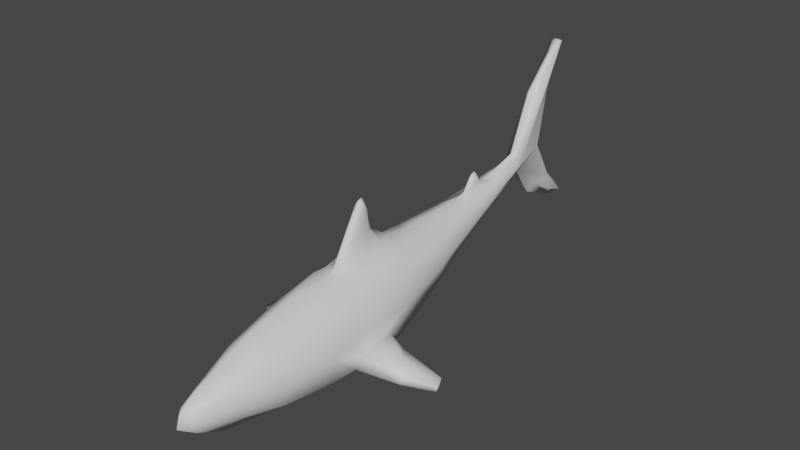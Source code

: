 # Source: tiburon.blend  (saved by Blender 3.6.11; exported with 4.5.12 LTS)
import bpy
from mathutils import Matrix  # noqa: F401  (used for matrix-valued properties, if any)

bpy.ops.wm.read_factory_settings(use_empty=True)
scene = bpy.context.scene
scene.name = 'Scene'

# ---- collections
col_collection = bpy.data.collections.new('Collection'); scene.collection.children.link(col_collection)

# ---- materials (node trees are filled in below, after node groups)
mat_tiburon = bpy.data.materials.new('tiburon')
mat_tiburon.use_transparent_shadow = False

# ---- material node trees
mat_tiburon.use_nodes = True; mat_tiburon.node_tree.nodes.clear()
_N = mat_tiburon.node_tree.nodes; _L = mat_tiburon.node_tree.links
n0 = _N.new('ShaderNodeBsdfPrincipled'); n0.name = 'Principled BSDF'; n0.location = (10, 300)
n0.distribution = 'GGX'
n0.subsurface_method = 'RANDOM_WALK_SKIN'
n0.inputs[3].default_value = 1.45
n0.inputs[27].default_value = (0.0, 0.0, 0.0, 1.0)
n0.inputs[28].default_value = 1.0
n1 = _N.new('ShaderNodeOutputMaterial'); n1.name = 'Material Output'; n1.location = (300, 300)
_L.new(n0.outputs[0], n1.inputs[0])
n1.is_active_output = True

# ---- world
world_world = bpy.data.worlds.new('World'); scene.world = world_world
world_world.use_nodes = True; world_world.node_tree.nodes.clear()
_N = world_world.node_tree.nodes; _L = world_world.node_tree.links
n0 = _N.new('ShaderNodeOutputWorld'); n0.name = 'World Output'; n0.location = (300, 300)
n1 = _N.new('ShaderNodeBackground'); n1.name = 'Background'; n1.location = (10, 300)
n1.inputs[0].default_value = (0.05088, 0.05088, 0.05088, 1.0)
_L.new(n1.outputs[0], n0.inputs[0])
n0.is_active_output = True
world_world.color = (0.05088, 0.05088, 0.05088)
world_world.use_sun_shadow = False
world_world.sun_shadow_jitter_overblur = 0.0

# ---- meshes
me_cube_003 = bpy.data.meshes.new('Cube.003')
me_cube_003.from_pydata([(0.08128, -1.894, 0.3748), (0.07786, -1.889, 0.5158), (0.04121, 2.028, 1.009), (0.04229, 2.025, 1.133), (0.3432, -0.1363, 0.3389), (0.2156, 0.6644, 0.4961), (0.05098, 0.1389, 1.03), (0.06765, -0.08699, 1.019), (0.04886, -0.2948, 1.004), (0.0, 2.024, 0.9843), (0.0, 2.003, 1.184), (0.0, -1.894, 0.3457), (0.0, -1.971, 0.5278), (0.0, 0.254, 1.035), (0.0, -0.3913, 0.9963), (0.0, 0.7526, 0.4401), (0.0, 2.582, 2.031), (0.03814, 2.53, 1.959), (0.0, 2.654, 2.094), (0.05293, 2.644, 2.092), (0.0, 2.67, 0.5295), (0.0, 2.833, 0.5421), (0.0477, 2.602, 0.6189), (0.03969, 2.805, 0.5453), (0.239, -1.178, 0.2866), (0.0, -1.322, 0.8392), (0.09545, 1.654, 0.8732), (0.02788, 1.478, 1.038), (0.0, 1.612, 0.8059), (0.0, 1.612, 1.074), (0.0001839, 2.294, 0.6856), (0.04829, 2.341, 0.774), (0.04524, 2.557, 0.7817), (0.0, 2.612, 0.8052), (-0.0002487, 2.553, 1.721), (0.04471, 2.452, 1.695), (0.08463, 2.332, 1.661), (0.0, 2.222, 1.69), (0.2307, 0.6452, 0.9074), (0.3578, -0.55, 0.3197), (0.0, 0.6876, 1.018), (0.0, -0.8555, 0.9549), (0.0, -0.04584, 1.489), (0.0352, -0.05775, 1.426), (0.0, -0.08365, 1.481), (0.0, -0.009882, 1.43), (0.1468, -1.576, 0.338), (0.0, -1.577, 0.1709), (0.0352, -0.02622, 1.389), (0.0352, -0.08434, 1.432), (0.05223, -0.1028, 1.204), (0.0, -0.2575, 1.223), (0.04108, -0.1949, 1.215), (0.0, -1.632, 0.7124), (0.0, 0.05658, 1.197), (0.0407, -0.00892, 1.199), (0.1494, -1.634, 0.5715), (0.3114, 0.05064, 0.8616), (0.2818, -0.7963, 0.7533), (0.0, 0.0, 0.1197), (0.2341, -1.276, 0.6603), (0.0, -1.199, 0.1008), (0.02857, 1.305, 1.01), (0.0, 1.174, 0.6337), (0.0, 1.283, 1.051), (0.1479, 1.116, 0.6831), (0.08036, 2.012, 1.056), (0.09535, -1.869, 0.4351), (0.2752, 0.6493, 0.7037), (0.3784, -0.1539, 0.454), (0.0, -2.003, 0.4244), (0.2935, -1.229, 0.4751), (0.1247, 1.647, 0.9617), (0.1809, -1.598, 0.4521), (0.3908, -0.5158, 0.4274), (0.1958, 1.116, 0.8115), (0.0, -0.6543, 0.04501), (0.0, -1.851, 0.6187), (0.0, -0.5687, 0.9607), (0.1852, -0.4111, 0.9196), (0.09184, 1.662, 1.043), (0.0, 1.511, 1.078), (0.1515, 1.112, 0.9521), (0.0, 1.181, 1.027), (0.0, 1.45, 1.176), (0.0, 1.38, 1.181), (0.02746, 1.449, 1.136), (0.02657, 1.378, 1.126), (0.1185, 1.385, 0.7794), (0.1188, 1.389, 0.9913), (0.0, 1.393, 0.7198), (0.1582, 1.382, 0.8864), (0.03359, 1.392, 1.017), (0.0, 1.415, 1.199), (0.02701, 1.414, 1.151), (0.3687, 0.07326, 0.6168), (0.2888, 0.08264, 0.2927), (0.3434, -0.7709, 0.5063), (0.2841, -0.7273, 0.256), (0.5166, -0.1545, 0.3714), (0.5136, -0.1359, 0.2835), (0.7153, -0.4166, 0.3443), (0.7104, -0.4345, 0.2738), (0.7848, -0.1321, 0.2659), (0.7751, -0.1136, 0.2264), (0.9367, -0.2633, 0.2555), (0.9254, -0.2654, 0.2147), (0.3009, -0.3906, 0.7716), (0.3751, -0.3874, 0.6158), (0.2014, -0.3943, 0.2099), (0.0, -0.3887, 0.05559), (0.4075, -0.3447, 0.4883), (0.3432, -0.3524, 0.2781), (0.6274, -0.2988, 0.4), (0.6206, -0.2999, 0.2366), (0.9014, -0.1725, 0.2817), (0.8835, -0.1664, 0.2015), (0.0, 0.4575, 0.9987), (0.1742, -0.02826, 0.9528), (0.1378, 0.2823, 0.9777), (0.0, -0.4643, 0.9694), (0.1215, -0.322, 0.9593), (0.0399, 2.357, 1.146), (0.0, 2.427, 1.162), (-0.08128, -1.894, 0.3748), (-0.07786, -1.889, 0.5158), (-0.04121, 2.028, 1.009), (-0.04229, 2.025, 1.133), (-0.3432, -0.1363, 0.3389), (-0.2156, 0.6644, 0.4961), (-0.05098, 0.1389, 1.03), (-0.06765, -0.08699, 1.019), (-0.04886, -0.2948, 1.004), (-0.03814, 2.53, 1.959), (-0.05293, 2.644, 2.092), (-0.0477, 2.602, 0.6189), (-0.03969, 2.805, 0.5453), (-0.239, -1.178, 0.2866), (-0.09545, 1.654, 0.8732), (-0.02788, 1.478, 1.038), (-0.0001839, 2.294, 0.6856), (-0.04829, 2.341, 0.774), (-0.04524, 2.557, 0.7817), (0.0002487, 2.553, 1.721), (-0.04471, 2.452, 1.695), (-0.08463, 2.332, 1.661), (-0.2307, 0.6452, 0.9074), (-0.3578, -0.55, 0.3197), (-0.0352, -0.05775, 1.426), (-0.1468, -1.576, 0.338), (-0.0352, -0.02622, 1.389), (-0.0352, -0.08434, 1.432), (-0.05223, -0.1028, 1.204), (-0.04108, -0.1949, 1.215), (-0.0407, -0.00892, 1.199), (-0.1494, -1.634, 0.5715), (-0.3114, 0.05064, 0.8616), (-0.2818, -0.7963, 0.7533), (-0.2341, -1.276, 0.6603), (-0.02857, 1.305, 1.01), (-0.1479, 1.116, 0.6831), (-0.08036, 2.012, 1.056), (-0.09535, -1.869, 0.4351), (-0.2752, 0.6493, 0.7037), (-0.3784, -0.1539, 0.454), (-0.2935, -1.229, 0.4751), (-0.1247, 1.647, 0.9617), (-0.1809, -1.598, 0.4521), (-0.3908, -0.5158, 0.4274), (-0.1958, 1.116, 0.8115), (-0.1852, -0.4111, 0.9196), (-0.09184, 1.662, 1.043), (-0.1515, 1.112, 0.9521), (-0.02746, 1.449, 1.136), (-0.02657, 1.378, 1.126), (-0.1185, 1.385, 0.7794), (-0.1188, 1.389, 0.9913), (-0.1582, 1.382, 0.8864), (-0.03359, 1.392, 1.017), (-0.02701, 1.414, 1.151), (-0.3687, 0.07326, 0.6168), (-0.2888, 0.08264, 0.2927), (-0.3434, -0.7709, 0.5063), (-0.2841, -0.7273, 0.256), (-0.5166, -0.1545, 0.3714), (-0.5136, -0.1359, 0.2835), (-0.7153, -0.4166, 0.3443), (-0.7104, -0.4345, 0.2738), (-0.7848, -0.1321, 0.2659), (-0.7751, -0.1136, 0.2264), (-0.9367, -0.2633, 0.2555), (-0.9254, -0.2654, 0.2147), (-0.3009, -0.3906, 0.7716), (-0.3751, -0.3874, 0.6158), (-0.2014, -0.3943, 0.2099), (-0.4075, -0.3447, 0.4883), (-0.3432, -0.3524, 0.2781), (-0.6274, -0.2988, 0.4), (-0.6206, -0.2999, 0.2366), (-0.9014, -0.1725, 0.2817), (-0.8835, -0.1664, 0.2015), (-0.1742, -0.02826, 0.9528), (-0.1378, 0.2823, 0.9777), (-0.1215, -0.322, 0.9593), (-0.0399, 2.357, 1.146)], [], [(36, 35, 19, 17), (73, 56, 1, 67), (47, 46, 0, 11), (63, 65, 5, 15), (15, 5, 96, 59), (75, 82, 38, 68), (68, 38, 57, 95), (3, 66, 122, 35, 36), (31, 30, 20, 22), (79, 58, 107), (51, 52, 49, 44), (82, 83, 40, 38), (1, 77, 12), (67, 1, 12, 70), (16, 17, 19, 18), (37, 36, 17, 16), (35, 34, 18, 19), (22, 20, 21, 23), (33, 32, 23, 21), (32, 31, 22, 23), (58, 41, 25, 60), (3, 10, 29, 80), (66, 3, 80, 72), (9, 2, 26, 28), (32, 33, 123, 122), (2, 9, 30, 31), (10, 3, 36, 37), (66, 2, 31, 32, 122), (117, 119, 38, 40), (52, 50, 43, 49), (48, 45, 42, 43), (55, 54, 45, 48), (50, 55, 48, 43), (71, 60, 56, 73), (7, 6, 55, 50), (6, 13, 54, 55), (14, 8, 52, 51), (43, 42, 44, 49), (61, 24, 46, 47), (60, 25, 53, 56), (111, 74, 101, 113), (24, 98, 97, 71), (107, 58, 97, 108), (64, 62, 87, 85), (91, 89, 82, 75), (90, 88, 65, 63), (88, 91, 75, 65), (24, 71, 73, 46), (2, 66, 72, 26), (0, 67, 70, 11), (5, 68, 95, 96), (65, 75, 68, 5), (46, 73, 67, 0), (60, 71, 97, 58), (76, 98, 24, 61), (109, 98, 76, 110), (56, 53, 77, 1), (99, 113, 115, 103), (8, 7, 50, 52), (121, 120, 78, 79), (121, 118, 7, 8), (81, 27, 80, 29), (92, 62, 82, 89), (62, 64, 83, 82), (94, 93, 85, 87), (27, 81, 84, 86), (92, 27, 86, 94), (62, 92, 94, 87), (86, 84, 93, 94), (27, 92, 89, 80), (26, 72, 91, 88), (28, 26, 88, 90), (72, 80, 89, 91), (69, 4, 96, 95), (39, 74, 97, 98), (111, 69, 95, 108), (112, 39, 98, 109), (114, 100, 104, 116), (4, 69, 99, 100), (112, 4, 100, 114), (74, 39, 102, 101), (116, 115, 105, 106), (101, 102, 106, 105), (113, 101, 105, 115), (100, 99, 103, 104), (79, 78, 41, 58), (104, 103, 115, 116), (39, 112, 114, 102), (102, 114, 116, 106), (4, 112, 109, 96), (74, 111, 108, 97), (96, 109, 110, 59), (57, 107, 108, 95), (69, 111, 113, 99), (119, 118, 57, 38), (112, 4, 39), (4, 69, 39), (6, 7, 118, 119), (13, 6, 119, 117), (8, 14, 120, 121), (79, 107, 57, 118, 121), (34, 35, 122, 123), (145, 133, 134, 144), (167, 162, 125, 155), (47, 11, 124, 149), (63, 15, 129, 160), (15, 59, 181, 129), (169, 163, 146, 172), (163, 180, 156, 146), (127, 145, 144, 204, 161), (141, 135, 20, 140), (170, 192, 157), (51, 44, 151, 153), (172, 146, 40, 83), (125, 12, 77), (162, 70, 12, 125), (16, 18, 134, 133), (37, 16, 133, 145), (144, 134, 18, 143), (135, 136, 21, 20), (33, 21, 136, 142), (142, 136, 135, 141), (157, 158, 25, 41), (127, 171, 29, 10), (161, 166, 171, 127), (9, 28, 138, 126), (142, 204, 123, 33), (126, 141, 140, 9), (10, 37, 145, 127), (161, 204, 142, 141, 126), (117, 40, 146, 202), (153, 151, 148, 152), (150, 148, 42, 45), (154, 150, 45, 54), (152, 148, 150, 154), (165, 167, 155, 158), (131, 152, 154, 130), (130, 154, 54, 13), (14, 51, 153, 132), (148, 151, 44, 42), (61, 47, 149, 137), (158, 155, 53, 25), (195, 197, 186, 168), (137, 165, 182, 183), (192, 193, 182, 157), (64, 85, 174, 159), (177, 169, 172, 176), (90, 63, 160, 175), (175, 160, 169, 177), (137, 149, 167, 165), (126, 138, 166, 161), (124, 11, 70, 162), (129, 181, 180, 163), (160, 129, 163, 169), (149, 124, 162, 167), (158, 157, 182, 165), (76, 61, 137, 183), (194, 110, 76, 183), (155, 125, 77, 53), (184, 188, 199, 197), (132, 153, 152, 131), (203, 170, 78, 120), (203, 132, 131, 201), (81, 29, 171, 139), (178, 176, 172, 159), (159, 172, 83, 64), (179, 174, 85, 93), (139, 173, 84, 81), (178, 179, 173, 139), (159, 174, 179, 178), (173, 179, 93, 84), (139, 171, 176, 178), (138, 175, 177, 166), (28, 90, 175, 138), (166, 177, 176, 171), (164, 180, 181, 128), (147, 183, 182, 168), (195, 193, 180, 164), (196, 194, 183, 147), (198, 200, 189, 185), (128, 185, 184, 164), (196, 198, 185, 128), (168, 186, 187, 147), (200, 191, 190, 199), (186, 190, 191, 187), (197, 199, 190, 186), (185, 189, 188, 184), (170, 157, 41, 78), (189, 200, 199, 188), (147, 187, 198, 196), (187, 191, 200, 198), (128, 181, 194, 196), (168, 182, 193, 195), (181, 59, 110, 194), (156, 180, 193, 192), (164, 184, 197, 195), (202, 146, 156, 201), (196, 147, 128), (128, 147, 164), (130, 202, 201, 131), (13, 117, 202, 130), (132, 203, 120, 14), (170, 203, 201, 156, 192), (143, 123, 204, 144)])
me_cube_003.polygons.foreach_set('use_smooth', [True] * 204)
_uv = me_cube_003.uv_layers.new(name='UVMap')
_uv.uv.foreach_set('vector', [0.1283, 0.8939, 0.1266, 0.9154, 0.08013, 0.9488, 0.08801, 0.9337, 0.2136, 0.1251, 0.1903, 0.1197, 0.1957, 0.07124, 0.2102, 0.07454, 0.2759, 0.1124, 0.2362, 0.1244, 0.2202, 0.0689, 0.2332, 0.05966, 0.2822, 0.6339, 0.254, 0.6197, 0.2684, 0.5283, 0.3073, 0.55, 0.3073, 0.55, 0.2684, 0.5283, 0.2817, 0.4188, 0.3424, 0.4029, 0.2281, 0.6238, 0.2006, 0.63, 0.191, 0.5403, 0.2289, 0.5321, 0.2289, 0.5321, 0.191, 0.5403, 0.1793, 0.4315, 0.2236, 0.4263, 0.2087, 0.8133, 0.2248, 0.8061, 0.2214, 0.8785, 0.1266, 0.9154, 0.1283, 0.8939, 0.2883, 0.865, 0.305, 0.8536, 0.3385, 0.9128, 0.3207, 0.9047, 0.145, 0.3483, 0.175, 0.2761, 0.1795, 0.3498, 0.07424, 0.3895, 0.08026, 0.402, 0.04763, 0.4279, 0.03677, 0.4287, 0.2006, 0.63, 0.1728, 0.6507, 0.1479, 0.5612, 0.191, 0.5403, 0.1957, 0.07124, 0.171, 0.07306, 0.1903, 0.05106, 0.2102, 0.07454, 0.1957, 0.07124, 0.1903, 0.05106, 0.2106, 0.04416, 0.07678, 0.9411, 0.08801, 0.9337, 0.08013, 0.9488, 0.07545, 0.9558, 0.1153, 0.874, 0.1283, 0.8939, 0.08801, 0.9337, 0.07678, 0.9411, 0.1266, 0.9154, 0.1253, 0.9394, 0.07545, 0.9558, 0.08013, 0.9488, 0.3207, 0.9047, 0.3385, 0.9128, 0.3357, 0.9368, 0.332, 0.9291, 0.2895, 0.9161, 0.2928, 0.9028, 0.332, 0.9291, 0.3357, 0.9368, 0.2928, 0.9028, 0.2883, 0.865, 0.3207, 0.9047, 0.332, 0.9291, 0.175, 0.2761, 0.111, 0.2639, 0.1292, 0.1746, 0.1821, 0.1882, 0.2087, 0.8133, 0.195, 0.8103, 0.1888, 0.7328, 0.2088, 0.7381, 0.2248, 0.8061, 0.2087, 0.8133, 0.2088, 0.7381, 0.2242, 0.7306, 0.2471, 0.8053, 0.2376, 0.8081, 0.2413, 0.7282, 0.2635, 0.7201, 0.2928, 0.9028, 0.2895, 0.9161, 0.2211, 0.8935, 0.2214, 0.8785, 0.2376, 0.8081, 0.2471, 0.8053, 0.305, 0.8536, 0.2883, 0.865, 0.195, 0.8103, 0.2087, 0.8133, 0.1283, 0.8939, 0.1153, 0.874, 0.2248, 0.8061, 0.2376, 0.8081, 0.2883, 0.865, 0.2928, 0.9028, 0.2214, 0.8785, 0.1375, 0.5197, 0.1525, 0.4813, 0.191, 0.5403, 0.1479, 0.5612, 0.08026, 0.402, 0.08587, 0.4186, 0.04897, 0.4323, 0.04763, 0.4279, 0.0559, 0.4367, 0.04781, 0.443, 0.03637, 0.4361, 0.04897, 0.4323, 0.0894, 0.4361, 0.09015, 0.4505, 0.04781, 0.443, 0.0559, 0.4367, 0.08587, 0.4186, 0.0894, 0.4361, 0.0559, 0.4367, 0.04897, 0.4323, 0.2172, 0.1947, 0.1821, 0.1882, 0.1903, 0.1197, 0.2136, 0.1251, 0.1216, 0.4148, 0.1264, 0.4599, 0.0894, 0.4361, 0.08587, 0.4186, 0.1264, 0.4599, 0.1249, 0.4841, 0.09015, 0.4505, 0.0894, 0.4361, 0.108, 0.3528, 0.1156, 0.3725, 0.08026, 0.402, 0.07424, 0.3895, 0.04897, 0.4323, 0.03637, 0.4361, 0.03677, 0.4287, 0.04763, 0.4279, 0.3058, 0.179, 0.2529, 0.1978, 0.2362, 0.1244, 0.2759, 0.1124, 0.1821, 0.1882, 0.1292, 0.1746, 0.1518, 0.1149, 0.1903, 0.1197, 0.7098, 0.1693, 0.6779, 0.1484, 0.7273, 0.1087, 0.739, 0.1337, 0.2529, 0.1978, 0.2689, 0.2777, 0.2214, 0.2765, 0.2172, 0.1947, 0.1795, 0.3498, 0.175, 0.2761, 0.2214, 0.2765, 0.2103, 0.3466, 0.174, 0.6702, 0.1842, 0.6722, 0.1687, 0.6921, 0.158, 0.6953, 0.2255, 0.6773, 0.205, 0.6841, 0.2006, 0.63, 0.2281, 0.6238, 0.2722, 0.6768, 0.2471, 0.6742, 0.254, 0.6197, 0.2822, 0.6339, 0.2471, 0.6742, 0.2255, 0.6773, 0.2281, 0.6238, 0.254, 0.6197, 0.2529, 0.1978, 0.2172, 0.1947, 0.2136, 0.1251, 0.2362, 0.1244, 0.2376, 0.8081, 0.2248, 0.8061, 0.2242, 0.7306, 0.2413, 0.7282, 0.2202, 0.0689, 0.2102, 0.07454, 0.2106, 0.04416, 0.2332, 0.05966, 0.2684, 0.5283, 0.2289, 0.5321, 0.2236, 0.4263, 0.2817, 0.4188, 0.254, 0.6197, 0.2281, 0.6238, 0.2289, 0.5321, 0.2684, 0.5283, 0.2362, 0.1244, 0.2136, 0.1251, 0.2102, 0.07454, 0.2202, 0.0689, 0.1821, 0.1882, 0.2172, 0.1947, 0.2214, 0.2765, 0.175, 0.2761, 0.3357, 0.2783, 0.2689, 0.2777, 0.2529, 0.1978, 0.3058, 0.179, 0.296, 0.3337, 0.2689, 0.2777, 0.3357, 0.2783, 0.3424, 0.3284, 0.1903, 0.1197, 0.1518, 0.1149, 0.171, 0.07306, 0.1957, 0.07124, 0.76, 0.1612, 0.739, 0.1337, 0.7691, 0.09356, 0.7784, 0.1094, 0.1156, 0.3725, 0.1216, 0.4148, 0.08587, 0.4186, 0.08026, 0.402, 0.1322, 0.3662, 0.1098, 0.3384, 0.1105, 0.3185, 0.145, 0.3483, 0.1322, 0.3662, 0.1471, 0.4223, 0.1216, 0.4148, 0.1156, 0.3725, 0.1827, 0.7149, 0.1895, 0.7057, 0.2088, 0.7381, 0.1888, 0.7328, 0.1884, 0.6883, 0.1842, 0.6722, 0.2006, 0.63, 0.205, 0.6841, 0.1842, 0.6722, 0.174, 0.6702, 0.1728, 0.6507, 0.2006, 0.63, 0.1665, 0.6994, 0.1571, 0.7027, 0.158, 0.6953, 0.1687, 0.6921, 0.1895, 0.7057, 0.1827, 0.7149, 0.1629, 0.7082, 0.1709, 0.7045, 0.1884, 0.6883, 0.1895, 0.7057, 0.1709, 0.7045, 0.1665, 0.6994, 0.1842, 0.6722, 0.1884, 0.6883, 0.1665, 0.6994, 0.1687, 0.6921, 0.1709, 0.7045, 0.1629, 0.7082, 0.1571, 0.7027, 0.1665, 0.6994, 0.1895, 0.7057, 0.1884, 0.6883, 0.205, 0.6841, 0.2088, 0.7381, 0.2413, 0.7282, 0.2242, 0.7306, 0.2255, 0.6773, 0.2471, 0.6742, 0.2635, 0.7201, 0.2413, 0.7282, 0.2471, 0.6742, 0.2722, 0.6768, 0.2242, 0.7306, 0.2088, 0.7381, 0.205, 0.6841, 0.2255, 0.6773, 0.2448, 0.3819, 0.2663, 0.3821, 0.2817, 0.4188, 0.2236, 0.4263, 0.2583, 0.3118, 0.24, 0.3203, 0.2214, 0.2765, 0.2689, 0.2777, 0.234, 0.3502, 0.2448, 0.3819, 0.2236, 0.4263, 0.2103, 0.3466, 0.2692, 0.3437, 0.2583, 0.3118, 0.2689, 0.2777, 0.296, 0.3337, 0.7059, 0.0747, 0.6848, 0.04416, 0.7367, 0.04416, 0.756, 0.05657, 0.7681, 0.196, 0.7444, 0.1899, 0.76, 0.1612, 0.7778, 0.1611, 0.6543, 0.09019, 0.649, 0.04553, 0.6848, 0.04416, 0.7059, 0.0747, 0.6779, 0.1484, 0.6614, 0.1307, 0.7206, 0.09778, 0.7273, 0.1087, 0.7808, 0.08657, 0.7691, 0.09356, 0.7593, 0.08475, 0.761, 0.07619, 0.7273, 0.1087, 0.7206, 0.09778, 0.761, 0.07619, 0.7593, 0.08475, 0.739, 0.1337, 0.7273, 0.1087, 0.7593, 0.08475, 0.7691, 0.09356, 0.7778, 0.1611, 0.76, 0.1612, 0.7784, 0.1094, 0.7868, 0.1098, 0.145, 0.3483, 0.1105, 0.3185, 0.111, 0.2639, 0.175, 0.2761, 0.7868, 0.1098, 0.7784, 0.1094, 0.7691, 0.09356, 0.7808, 0.08657, 0.6614, 0.1307, 0.6543, 0.09019, 0.7059, 0.0747, 0.7206, 0.09778, 0.7206, 0.09778, 0.7059, 0.0747, 0.756, 0.05657, 0.761, 0.07619, 0.2663, 0.3821, 0.2692, 0.3437, 0.296, 0.3337, 0.2817, 0.4188, 0.24, 0.3203, 0.234, 0.3502, 0.2103, 0.3466, 0.2214, 0.2765, 0.2817, 0.4188, 0.296, 0.3337, 0.3424, 0.3284, 0.3424, 0.4029, 0.1793, 0.4315, 0.1795, 0.3498, 0.2103, 0.3466, 0.2236, 0.4263, 0.7444, 0.1899, 0.7098, 0.1693, 0.739, 0.1337, 0.76, 0.1612, 0.1525, 0.4813, 0.1471, 0.4223, 0.1793, 0.4315, 0.191, 0.5403, 0.6683, 0.4568, 0.6708, 0.4978, 0.649, 0.4253, 0.6708, 0.4978, 0.649, 0.5019, 0.649, 0.4253, 0.1264, 0.4599, 0.1216, 0.4148, 0.1471, 0.4223, 0.1525, 0.4813, 0.1249, 0.4841, 0.1264, 0.4599, 0.1525, 0.4813, 0.1375, 0.5197, 0.1156, 0.3725, 0.108, 0.3528, 0.1098, 0.3384, 0.1322, 0.3662, 0.145, 0.3483, 0.1795, 0.3498, 0.1793, 0.4315, 0.1471, 0.4223, 0.1322, 0.3662, 0.1253, 0.9394, 0.1266, 0.9154, 0.2214, 0.8785, 0.2211, 0.8935, 0.4346, 0.1061, 0.3943, 0.06631, 0.3864, 0.05117, 0.4329, 0.08458, 0.5199, 0.8749, 0.5165, 0.9255, 0.502, 0.9288, 0.4966, 0.8803, 0.5822, 0.8876, 0.5395, 0.9403, 0.5264, 0.9311, 0.5425, 0.8756, 0.5885, 0.3661, 0.6135, 0.45, 0.5747, 0.4717, 0.5603, 0.3803, 0.6135, 0.45, 0.6487, 0.5971, 0.588, 0.5812, 0.5747, 0.4717, 0.5344, 0.3762, 0.5352, 0.4679, 0.4973, 0.4597, 0.5069, 0.37, 0.5352, 0.4679, 0.5299, 0.5737, 0.4856, 0.5685, 0.4973, 0.4597, 0.515, 0.1867, 0.4346, 0.1061, 0.4329, 0.08458, 0.5276, 0.1215, 0.5311, 0.1939, 0.5946, 0.135, 0.627, 0.09531, 0.6448, 0.08721, 0.6113, 0.1464, 0.4513, 0.6517, 0.4858, 0.6502, 0.4813, 0.7239, 0.3805, 0.6105, 0.3431, 0.5713, 0.3539, 0.5721, 0.3866, 0.598, 0.5069, 0.37, 0.4973, 0.4597, 0.4541, 0.4388, 0.4791, 0.3493, 0.502, 0.9288, 0.4966, 0.9489, 0.4773, 0.9269, 0.5165, 0.9255, 0.5169, 0.9558, 0.4966, 0.9489, 0.502, 0.9288, 0.3831, 0.0589, 0.3817, 0.04416, 0.3864, 0.05117, 0.3943, 0.06631, 0.4216, 0.126, 0.3831, 0.0589, 0.3943, 0.06631, 0.4346, 0.1061, 0.4329, 0.08458, 0.3864, 0.05117, 0.3817, 0.04416, 0.4316, 0.06056, 0.627, 0.09531, 0.6383, 0.07089, 0.642, 0.06321, 0.6448, 0.08721, 0.5958, 0.08392, 0.642, 0.06321, 0.6383, 0.07089, 0.599, 0.09724, 0.599, 0.09724, 0.6383, 0.07089, 0.627, 0.09531, 0.5946, 0.135, 0.4813, 0.7239, 0.4884, 0.8118, 0.4354, 0.8254, 0.4173, 0.7361, 0.515, 0.1867, 0.515, 0.2619, 0.4951, 0.2672, 0.5013, 0.1897, 0.5311, 0.1939, 0.5305, 0.2694, 0.515, 0.2619, 0.515, 0.1867, 0.5534, 0.1947, 0.5698, 0.2799, 0.5475, 0.2718, 0.5439, 0.1919, 0.599, 0.09724, 0.5276, 0.1215, 0.5274, 0.1065, 0.5958, 0.08392, 0.5439, 0.1919, 0.5946, 0.135, 0.6113, 0.1464, 0.5534, 0.1947, 0.5013, 0.1897, 0.4216, 0.126, 0.4346, 0.1061, 0.515, 0.1867, 0.5311, 0.1939, 0.5276, 0.1215, 0.599, 0.09724, 0.5946, 0.135, 0.5439, 0.1919, 0.4438, 0.4803, 0.4541, 0.4388, 0.4973, 0.4597, 0.4588, 0.5187, 0.3866, 0.598, 0.3539, 0.5721, 0.3553, 0.5677, 0.3922, 0.5814, 0.3622, 0.5633, 0.3553, 0.5677, 0.3427, 0.5639, 0.3541, 0.557, 0.3957, 0.5639, 0.3622, 0.5633, 0.3541, 0.557, 0.3964, 0.5495, 0.3922, 0.5814, 0.3553, 0.5677, 0.3622, 0.5633, 0.3957, 0.5639, 0.5235, 0.8053, 0.5199, 0.8749, 0.4966, 0.8803, 0.4884, 0.8118, 0.4279, 0.5852, 0.3922, 0.5814, 0.3957, 0.5639, 0.4327, 0.5401, 0.4327, 0.5401, 0.3957, 0.5639, 0.3964, 0.5495, 0.4312, 0.5159, 0.4143, 0.6472, 0.3805, 0.6105, 0.3866, 0.598, 0.4219, 0.6275, 0.3553, 0.5677, 0.3539, 0.5721, 0.3431, 0.5713, 0.3427, 0.5639, 0.6121, 0.821, 0.5822, 0.8876, 0.5425, 0.8756, 0.5592, 0.8022, 0.4884, 0.8118, 0.4966, 0.8803, 0.4581, 0.8851, 0.4354, 0.8254, 0.726, 0.3214, 0.6967, 0.2858, 0.7084, 0.2607, 0.7579, 0.3005, 0.5592, 0.8022, 0.5235, 0.8053, 0.5277, 0.7235, 0.5751, 0.7223, 0.4858, 0.6502, 0.5166, 0.6534, 0.5277, 0.7235, 0.4813, 0.7239, 0.4803, 0.3298, 0.4643, 0.3047, 0.475, 0.3079, 0.4905, 0.3278, 0.5318, 0.3227, 0.5344, 0.3762, 0.5069, 0.37, 0.5113, 0.3159, 0.5785, 0.3232, 0.5885, 0.3661, 0.5603, 0.3803, 0.5534, 0.3258, 0.5534, 0.3258, 0.5603, 0.3803, 0.5344, 0.3762, 0.5318, 0.3227, 0.5592, 0.8022, 0.5425, 0.8756, 0.5199, 0.8749, 0.5235, 0.8053, 0.5439, 0.1919, 0.5475, 0.2718, 0.5305, 0.2694, 0.5311, 0.1939, 0.5264, 0.9311, 0.5395, 0.9403, 0.5169, 0.9558, 0.5165, 0.9255, 0.5747, 0.4717, 0.588, 0.5812, 0.5299, 0.5737, 0.5352, 0.4679, 0.5603, 0.3803, 0.5747, 0.4717, 0.5352, 0.4679, 0.5344, 0.3762, 0.5425, 0.8756, 0.5264, 0.9311, 0.5165, 0.9255, 0.5199, 0.8749, 0.4884, 0.8118, 0.4813, 0.7239, 0.5277, 0.7235, 0.5235, 0.8053, 0.642, 0.7217, 0.6121, 0.821, 0.5592, 0.8022, 0.5751, 0.7223, 0.6023, 0.6663, 0.6487, 0.6716, 0.642, 0.7217, 0.5751, 0.7223, 0.4966, 0.8803, 0.502, 0.9288, 0.4773, 0.9269, 0.4581, 0.8851, 0.6757, 0.3133, 0.6574, 0.2615, 0.6667, 0.2457, 0.6967, 0.2858, 0.4219, 0.6275, 0.3866, 0.598, 0.3922, 0.5814, 0.4279, 0.5852, 0.4385, 0.6338, 0.4513, 0.6517, 0.4167, 0.6815, 0.4161, 0.6616, 0.4385, 0.6338, 0.4219, 0.6275, 0.4279, 0.5852, 0.4534, 0.5777, 0.489, 0.2851, 0.4951, 0.2672, 0.515, 0.2619, 0.4958, 0.2943, 0.4947, 0.3117, 0.5113, 0.3159, 0.5069, 0.37, 0.4905, 0.3278, 0.4905, 0.3278, 0.5069, 0.37, 0.4791, 0.3493, 0.4803, 0.3298, 0.4728, 0.3006, 0.475, 0.3079, 0.4643, 0.3047, 0.4634, 0.2973, 0.4958, 0.2943, 0.4772, 0.2955, 0.4692, 0.2918, 0.489, 0.2851, 0.4947, 0.3117, 0.4728, 0.3006, 0.4772, 0.2955, 0.4958, 0.2943, 0.4905, 0.3278, 0.475, 0.3079, 0.4728, 0.3006, 0.4947, 0.3117, 0.4772, 0.2955, 0.4728, 0.3006, 0.4634, 0.2973, 0.4692, 0.2918, 0.4958, 0.2943, 0.515, 0.2619, 0.5113, 0.3159, 0.4947, 0.3117, 0.5475, 0.2718, 0.5534, 0.3258, 0.5318, 0.3227, 0.5305, 0.2694, 0.5698, 0.2799, 0.5785, 0.3232, 0.5534, 0.3258, 0.5475, 0.2718, 0.5305, 0.2694, 0.5318, 0.3227, 0.5113, 0.3159, 0.515, 0.2619, 0.5511, 0.6181, 0.5299, 0.5737, 0.588, 0.5812, 0.5726, 0.6179, 0.5646, 0.6882, 0.5751, 0.7223, 0.5277, 0.7235, 0.5463, 0.6797, 0.5403, 0.6498, 0.5166, 0.6534, 0.5299, 0.5737, 0.5511, 0.6181, 0.5755, 0.6563, 0.6023, 0.6663, 0.5751, 0.7223, 0.5646, 0.6882, 0.7299, 0.2268, 0.6797, 0.2087, 0.699, 0.1962, 0.7509, 0.1962, 0.6677, 0.3481, 0.658, 0.3132, 0.6757, 0.3133, 0.6914, 0.3419, 0.7815, 0.2423, 0.7299, 0.2268, 0.7509, 0.1962, 0.7868, 0.1976, 0.7579, 0.3005, 0.7084, 0.2607, 0.7152, 0.2499, 0.7744, 0.2828, 0.655, 0.2387, 0.6748, 0.2283, 0.6765, 0.2368, 0.6667, 0.2457, 0.7084, 0.2607, 0.6765, 0.2368, 0.6748, 0.2283, 0.7152, 0.2499, 0.6967, 0.2858, 0.6667, 0.2457, 0.6765, 0.2368, 0.7084, 0.2607, 0.658, 0.3132, 0.649, 0.2619, 0.6574, 0.2615, 0.6757, 0.3133, 0.4513, 0.6517, 0.4813, 0.7239, 0.4173, 0.7361, 0.4167, 0.6815, 0.649, 0.2619, 0.655, 0.2387, 0.6667, 0.2457, 0.6574, 0.2615, 0.7744, 0.2828, 0.7152, 0.2499, 0.7299, 0.2268, 0.7815, 0.2423, 0.7152, 0.2499, 0.6748, 0.2283, 0.6797, 0.2087, 0.7299, 0.2268, 0.5726, 0.6179, 0.588, 0.5812, 0.6023, 0.6663, 0.5755, 0.6563, 0.5463, 0.6797, 0.5277, 0.7235, 0.5166, 0.6534, 0.5403, 0.6498, 0.588, 0.5812, 0.6487, 0.5971, 0.6487, 0.6716, 0.6023, 0.6663, 0.4856, 0.5685, 0.5299, 0.5737, 0.5166, 0.6534, 0.4858, 0.6502, 0.6914, 0.3419, 0.6757, 0.3133, 0.6967, 0.2858, 0.726, 0.3214, 0.4588, 0.5187, 0.4973, 0.4597, 0.4856, 0.5685, 0.4534, 0.5777, 0.6515, 0.3799, 0.6708, 0.3483, 0.649, 0.4209, 0.649, 0.4209, 0.6708, 0.3483, 0.6708, 0.425, 0.4327, 0.5401, 0.4588, 0.5187, 0.4534, 0.5777, 0.4279, 0.5852, 0.4312, 0.5159, 0.4438, 0.4803, 0.4588, 0.5187, 0.4327, 0.5401, 0.4219, 0.6275, 0.4385, 0.6338, 0.4161, 0.6616, 0.4143, 0.6472, 0.4513, 0.6517, 0.4385, 0.6338, 0.4534, 0.5777, 0.4856, 0.5685, 0.4858, 0.6502, 0.4316, 0.06056, 0.5274, 0.1065, 0.5276, 0.1215, 0.4329, 0.08458])
me_cube_003.materials.append(mat_tiburon)
me_cube_003.update()

# ---- objects
ob_tiburon = bpy.data.objects.new('tiburon', me_cube_003)

# ---- transforms, parenting, visibility, modifiers, constraints
ob_tiburon.location = (0.0, 0.0, 0.0)

# ---- collection membership
col_collection.objects.link(ob_tiburon)

# ---- scene / render settings (as saved in the file)
scene.frame_start = 1; scene.frame_end = 250; scene.frame_set(1)
scene.render.engine = 'BLENDER_EEVEE_NEXT'
scene.cycles.sampling_pattern = 'TABULATED_SOBOL'
scene.view_settings.view_transform = 'Filmic'
bpy.context.view_layer.update()

# ---- added for rendering (the .blend has no active camera and no usable light): camera, sun
cam_auto = bpy.data.cameras.new('AutoCamera')
cam_auto.lens = 50.0
cam_auto.sensor_width = 36.0
cam_auto.clip_end = 1000.0
ob_auto_camera = bpy.data.objects.new('AutoCamera', cam_auto)
scene.collection.objects.link(ob_auto_camera)
ob_auto_camera.location = (5.15913, -5.77615, 5.19697)
ob_auto_camera.rotation_euler = (1.09748, -7.21219e-08, 0.694738)
scene.camera = ob_auto_camera
light_auto_sun = bpy.data.lights.new('AutoSun', 'SUN')
light_auto_sun.energy = 3.0
light_auto_sun.angle = 0.0523599
ob_auto_sun = bpy.data.objects.new('AutoSun', light_auto_sun)
scene.collection.objects.link(ob_auto_sun)
ob_auto_sun.rotation_euler = (0.872665, 0.174533, 0.523599)
bpy.context.view_layer.update()
